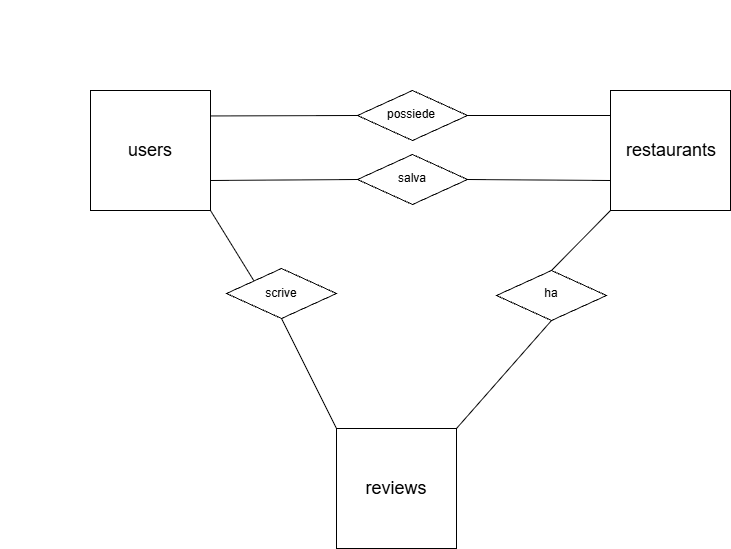

The diagram above was exported from draw.io. Its source (the exported page's mxGraphModel, read from the mxfile embedded in the PNG):
<mxGraphModel dx="2051" dy="1745" grid="1" gridSize="10" guides="1" tooltips="1" connect="1" arrows="1" fold="1" page="1" pageScale="1" pageWidth="827" pageHeight="1169" math="0" shadow="0">
  <root>
    <mxCell id="0" />
    <mxCell id="1" parent="0" />
    <mxCell id="viYdhDMp-CBGofcT-NrQ-39" edge="1" parent="1" source="LtmSwlKKMADtywgqtGYe-1" style="rounded=0;orthogonalLoop=1;jettySize=auto;html=1;exitX=1;exitY=1;exitDx=0;exitDy=0;entryX=0;entryY=0;entryDx=0;entryDy=0;endArrow=none;endFill=0;" target="viYdhDMp-CBGofcT-NrQ-15">
      <mxGeometry relative="1" as="geometry" />
    </mxCell>
    <mxCell id="viYdhDMp-CBGofcT-NrQ-40" edge="1" parent="1" source="viYdhDMp-CBGofcT-NrQ-15" style="rounded=0;orthogonalLoop=1;jettySize=auto;html=1;exitX=0.5;exitY=1;exitDx=0;exitDy=0;entryX=1;entryY=1;entryDx=0;entryDy=0;endArrow=none;endFill=0;" target="LtmSwlKKMADtywgqtGYe-71">
      <mxGeometry relative="1" as="geometry" />
    </mxCell>
    <mxCell id="viYdhDMp-CBGofcT-NrQ-42" edge="1" parent="1" source="viYdhDMp-CBGofcT-NrQ-16" style="rounded=0;orthogonalLoop=1;jettySize=auto;html=1;exitX=0.5;exitY=1;exitDx=0;exitDy=0;entryX=0;entryY=1;entryDx=0;entryDy=0;endArrow=none;endFill=0;" target="LtmSwlKKMADtywgqtGYe-71">
      <mxGeometry relative="1" as="geometry" />
    </mxCell>
    <mxCell id="viYdhDMp-CBGofcT-NrQ-43" edge="1" parent="1" source="viYdhDMp-CBGofcT-NrQ-16" style="rounded=0;orthogonalLoop=1;jettySize=auto;html=1;exitX=0.5;exitY=0;exitDx=0;exitDy=0;entryX=0;entryY=1;entryDx=0;entryDy=0;endArrow=none;endFill=0;" target="LtmSwlKKMADtywgqtGYe-32">
      <mxGeometry relative="1" as="geometry" />
    </mxCell>
    <mxCell id="viYdhDMp-CBGofcT-NrQ-44" edge="1" parent="1" source="viYdhDMp-CBGofcT-NrQ-12" style="rounded=0;orthogonalLoop=1;jettySize=auto;html=1;exitX=0;exitY=0.5;exitDx=0;exitDy=0;endArrow=none;endFill=0;entryX=0.991;entryY=0.212;entryDx=0;entryDy=0;entryPerimeter=0;" target="LtmSwlKKMADtywgqtGYe-1">
      <mxGeometry relative="1" as="geometry">
        <mxPoint x="-200" y="-335" as="targetPoint" />
      </mxGeometry>
    </mxCell>
    <mxCell id="viYdhDMp-CBGofcT-NrQ-45" edge="1" parent="1" source="viYdhDMp-CBGofcT-NrQ-12" style="edgeStyle=orthogonalEdgeStyle;rounded=0;orthogonalLoop=1;jettySize=auto;html=1;exitX=1;exitY=0.5;exitDx=0;exitDy=0;entryX=0.012;entryY=0.209;entryDx=0;entryDy=0;entryPerimeter=0;endArrow=none;endFill=0;" target="LtmSwlKKMADtywgqtGYe-32">
      <mxGeometry relative="1" as="geometry" />
    </mxCell>
    <mxCell id="viYdhDMp-CBGofcT-NrQ-46" edge="1" parent="1" source="LtmSwlKKMADtywgqtGYe-1" style="rounded=0;orthogonalLoop=1;jettySize=auto;html=1;exitX=1;exitY=0.75;exitDx=0;exitDy=0;entryX=0;entryY=0.5;entryDx=0;entryDy=0;endArrow=none;endFill=0;" target="viYdhDMp-CBGofcT-NrQ-13">
      <mxGeometry relative="1" as="geometry" />
    </mxCell>
    <mxCell id="viYdhDMp-CBGofcT-NrQ-47" edge="1" parent="1" source="viYdhDMp-CBGofcT-NrQ-13" style="rounded=0;orthogonalLoop=1;jettySize=auto;html=1;exitX=1;exitY=0.5;exitDx=0;exitDy=0;entryX=0;entryY=0.75;entryDx=0;entryDy=0;endArrow=none;endFill=0;" target="LtmSwlKKMADtywgqtGYe-32">
      <mxGeometry relative="1" as="geometry" />
    </mxCell>
    <mxCell id="viYdhDMp-CBGofcT-NrQ-15" parent="1" style="rhombus;whiteSpace=wrap;html=1;shapeInside=1;container=0;" value="" vertex="1">
      <mxGeometry height="50" width="110" x="-187" y="-182" as="geometry" />
    </mxCell>
    <mxCell id="viYdhDMp-CBGofcT-NrQ-21" parent="1" style="text;html=1;whiteSpace=wrap;align=center;verticalAlign=middle;rounded=0;container=0;" value="scrive" vertex="1">
      <mxGeometry height="30" width="60" x="-162" y="-172" as="geometry" />
    </mxCell>
    <mxCell id="viYdhDMp-CBGofcT-NrQ-16" parent="1" style="rhombus;whiteSpace=wrap;html=1;shapeInside=1;container=0;" value="" vertex="1">
      <mxGeometry height="50" width="110" x="83" y="-180" as="geometry" />
    </mxCell>
    <mxCell id="viYdhDMp-CBGofcT-NrQ-19" parent="1" style="text;html=1;whiteSpace=wrap;align=center;verticalAlign=middle;rounded=0;container=0;" value="ha" vertex="1">
      <mxGeometry height="30" width="76" x="100" y="-172" as="geometry" />
    </mxCell>
    <mxCell id="viYdhDMp-CBGofcT-NrQ-12" parent="1" style="rhombus;whiteSpace=wrap;html=1;shapeInside=1;container=0;" value="" vertex="1">
      <mxGeometry height="50" width="110" x="-56" y="-360" as="geometry" />
    </mxCell>
    <mxCell id="viYdhDMp-CBGofcT-NrQ-17" parent="1" style="text;html=1;whiteSpace=wrap;align=center;verticalAlign=middle;rounded=0;container=0;" value="possiede" vertex="1">
      <mxGeometry height="30" width="96" x="-50" y="-351" as="geometry" />
    </mxCell>
    <mxCell id="viYdhDMp-CBGofcT-NrQ-13" parent="1" style="rhombus;whiteSpace=wrap;html=1;shapeInside=1;container=0;" value="" vertex="1">
      <mxGeometry height="50" width="110" x="-56" y="-296" as="geometry" />
    </mxCell>
    <mxCell id="viYdhDMp-CBGofcT-NrQ-18" parent="1" style="text;html=1;whiteSpace=wrap;align=center;verticalAlign=middle;rounded=0;container=0;" value="salva" vertex="1">
      <mxGeometry height="30" width="60" x="-31" y="-287.5" as="geometry" />
    </mxCell>
    <mxCell id="LtmSwlKKMADtywgqtGYe-71" parent="1" style="whiteSpace=wrap;html=1;aspect=fixed;rotation=-180;container=0;" value="" vertex="1">
      <mxGeometry height="120" width="120" x="-77" y="-22" as="geometry" />
    </mxCell>
    <mxCell id="viYdhDMp-CBGofcT-NrQ-10" parent="1" style="text;html=1;whiteSpace=wrap;align=center;verticalAlign=middle;rounded=0;container=0;" value="&lt;span style=&quot;font-size: 18px;&quot;&gt;reviews&lt;/span&gt;" vertex="1">
      <mxGeometry height="50" width="86" x="-60" y="13" as="geometry" />
    </mxCell>
    <mxCell id="LtmSwlKKMADtywgqtGYe-32" parent="1" style="whiteSpace=wrap;html=1;aspect=fixed;direction=east;flipH=1;legacyAnchorPoints=0;flipV=1;rotation=-180;container=0;" value="" vertex="1">
      <mxGeometry height="120" width="120" x="197" y="-360" as="geometry" />
    </mxCell>
    <mxCell id="viYdhDMp-CBGofcT-NrQ-9" parent="1" style="text;html=1;whiteSpace=wrap;align=center;verticalAlign=middle;rounded=0;container=0;" value="&lt;font style=&quot;font-size: 18px;&quot;&gt;restaurants&lt;/font&gt;" vertex="1">
      <mxGeometry height="50" width="86" x="214.5" y="-325" as="geometry" />
    </mxCell>
    <mxCell id="LtmSwlKKMADtywgqtGYe-53" connectable="0" parent="1" style="group;container=0;" value="" vertex="1">
      <mxGeometry height="210" width="210" x="-413" y="-450" as="geometry" />
    </mxCell>
    <mxCell id="LtmSwlKKMADtywgqtGYe-1" parent="1" style="whiteSpace=wrap;html=1;aspect=fixed;movable=1;resizable=1;rotatable=1;deletable=1;editable=1;locked=0;connectable=1;container=0;" value="" vertex="1">
      <mxGeometry height="120" width="120" x="-323" y="-360" as="geometry" />
    </mxCell>
    <mxCell id="LtmSwlKKMADtywgqtGYe-95" parent="1" style="text;html=1;whiteSpace=wrap;align=center;verticalAlign=middle;rounded=0;container=0;" value="&lt;font style=&quot;font-size: 18px;&quot;&gt;users&lt;/font&gt;" vertex="1">
      <mxGeometry height="50" width="86" x="-306" y="-325" as="geometry" />
    </mxCell>
  </root>
</mxGraphModel>